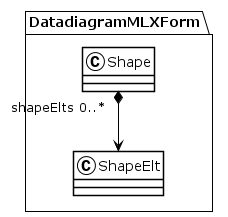

The diagram above was rendered by PlantUML. Its source (embedded in the PNG):
@startuml
!theme plain
package DatadiagramMLXForm {
class Shape {
}
Shape "shapeElts 0..*" *--> ShapeElt
class ShapeElt {
}
}
@enduml